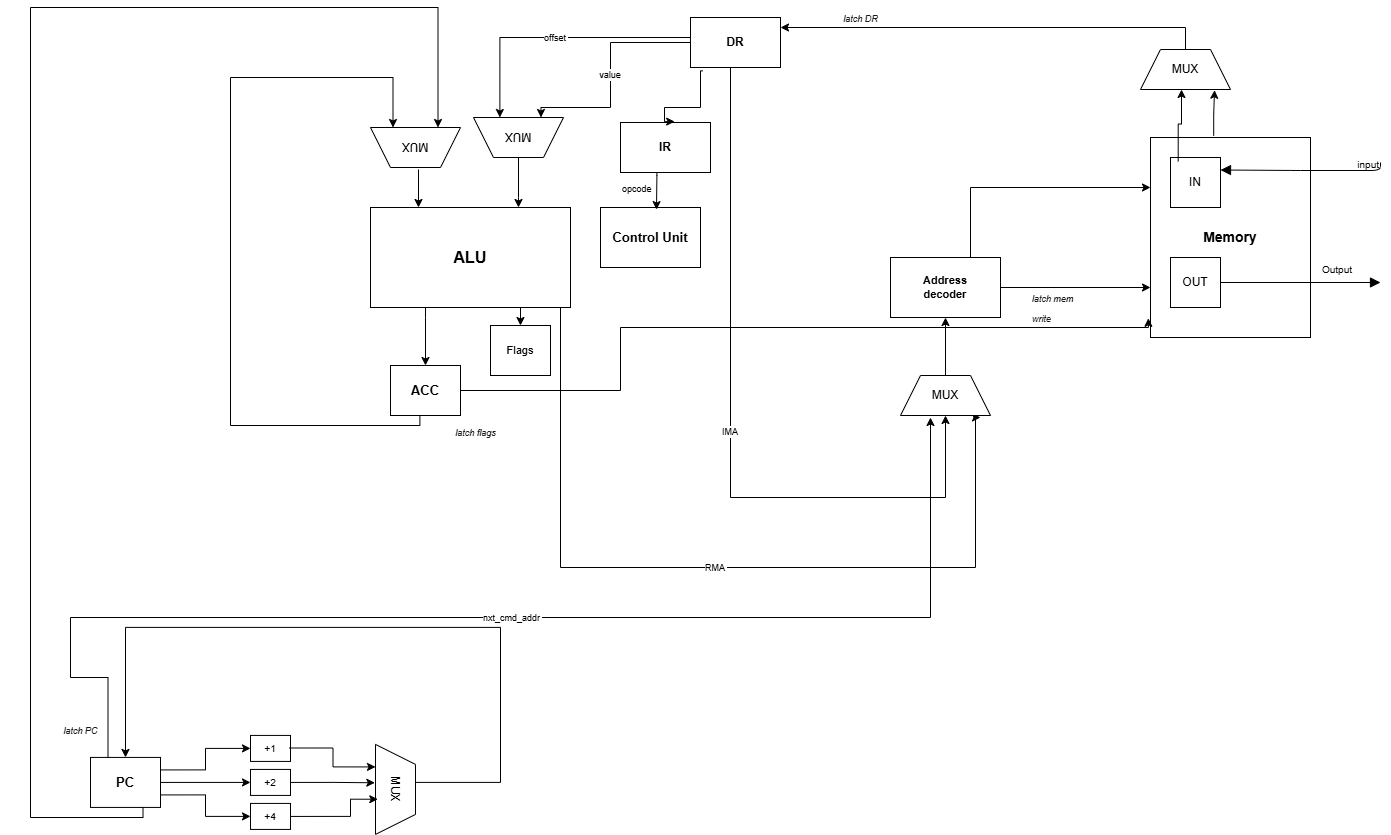

The diagram above was exported from draw.io. Its source (the exported page's mxGraphModel, read from the mxfile embedded in the PNG):
<mxGraphModel dx="1572" dy="920" grid="1" gridSize="10" guides="1" tooltips="1" connect="1" arrows="1" fold="1" page="1" pageScale="1" pageWidth="827" pageHeight="1169" math="0" shadow="0">
  <root>
    <mxCell id="0" />
    <mxCell id="1" parent="0" />
    <mxCell id="VXY7INPJ7OkuNvzl2ClP-2" parent="1" style="rounded=0;whiteSpace=wrap;html=1;fontSize=13;fontStyle=1;" value="PC" vertex="1">
      <mxGeometry height="50" width="70" x="120" y="1059.9299999999998" as="geometry" />
    </mxCell>
    <mxCell id="VXY7INPJ7OkuNvzl2ClP-4" parent="1" style="rounded=0;whiteSpace=wrap;html=1;fontSize=10;" value="+1" vertex="1">
      <mxGeometry height="26" width="40" x="280" y="1037.9299999999998" as="geometry" />
    </mxCell>
    <mxCell id="VXY7INPJ7OkuNvzl2ClP-5" parent="1" style="rounded=0;whiteSpace=wrap;html=1;fontSize=10;" value="+2" vertex="1">
      <mxGeometry height="26" width="40" x="280" y="1071.9299999999998" as="geometry" />
    </mxCell>
    <mxCell id="VXY7INPJ7OkuNvzl2ClP-6" parent="1" style="rounded=0;whiteSpace=wrap;html=1;fontSize=10;" value="+4" vertex="1">
      <mxGeometry height="26" width="40" x="280" y="1105.9299999999998" as="geometry" />
    </mxCell>
    <mxCell id="VXY7INPJ7OkuNvzl2ClP-10" parent="1" style="rounded=0;whiteSpace=wrap;html=1;fontSize=13;fontStyle=1;" value="ACC" vertex="1">
      <mxGeometry height="50" width="70" x="420" y="668" as="geometry" />
    </mxCell>
    <mxCell id="VXY7INPJ7OkuNvzl2ClP-12" parent="1" style="rounded=0;whiteSpace=wrap;html=1;fontSize=11;" value="Flags" vertex="1">
      <mxGeometry height="50" width="60" x="520" y="628" as="geometry" />
    </mxCell>
    <mxCell id="VXY7INPJ7OkuNvzl2ClP-13" parent="1" style="text;html=1;strokeColor=none;fillColor=none;fontSize=9;fontColor=#cc0000;fontStyle=2;align=center;" value="&lt;font style=&quot;color: rgb(26, 26, 26);&quot;&gt;latch flags&lt;/font&gt;" vertex="1">
      <mxGeometry height="16" width="90" x="460" y="724" as="geometry" />
    </mxCell>
    <mxCell id="VXY7INPJ7OkuNvzl2ClP-18" parent="1" style="rounded=0;whiteSpace=wrap;html=1;fontSize=16;fontStyle=1;" value="ALU" vertex="1">
      <mxGeometry height="100" width="200" x="400" y="510" as="geometry" />
    </mxCell>
    <mxCell id="VXY7INPJ7OkuNvzl2ClP-19" parent="1" style="rounded=0;whiteSpace=wrap;html=1;fontSize=13;fontStyle=1;" value="Control Unit" vertex="1">
      <mxGeometry height="60" width="100" x="630" y="510" as="geometry" />
    </mxCell>
    <mxCell id="VXY7INPJ7OkuNvzl2ClP-21" parent="1" style="text;html=1;strokeColor=none;fillColor=none;fontSize=9;align=left;" value="opcode" vertex="1">
      <mxGeometry height="16" width="55" x="650" y="480" as="geometry" />
    </mxCell>
    <mxCell id="VXY7INPJ7OkuNvzl2ClP-22" parent="1" style="rounded=0;whiteSpace=wrap;html=1;fontSize=12;fontStyle=1;" value="DR" vertex="1">
      <mxGeometry height="50" width="90" x="720" y="320" as="geometry" />
    </mxCell>
    <mxCell id="VXY7INPJ7OkuNvzl2ClP-23" parent="1" style="text;html=1;strokeColor=none;fillColor=none;fontSize=9;fontColor=#1A1A1A;fontStyle=2;align=center;" value="latch DR" vertex="1">
      <mxGeometry height="16" width="160" x="810" y="310" as="geometry" />
    </mxCell>
    <mxCell id="VXY7INPJ7OkuNvzl2ClP-24" parent="1" style="rounded=0;whiteSpace=wrap;html=1;fontSize=11;fontStyle=1;" value="Address&#10;decoder" vertex="1">
      <mxGeometry height="60" width="110" x="920" y="560" as="geometry" />
    </mxCell>
    <mxCell id="VXY7INPJ7OkuNvzl2ClP-28" parent="1" style="text;html=1;strokeColor=none;fillColor=none;fontSize=9;fontColor=#1A1A1A;fontStyle=2;align=left;" value="latch mem" vertex="1">
      <mxGeometry height="16" width="75" x="1060" y="590" as="geometry" />
    </mxCell>
    <mxCell id="VXY7INPJ7OkuNvzl2ClP-29" parent="1" style="text;html=1;strokeColor=none;fillColor=none;fontSize=9;fontColor=#1A1A1A;fontStyle=2;align=left;" value="write" vertex="1">
      <mxGeometry height="16" width="50" x="1060" y="610" as="geometry" />
    </mxCell>
    <mxCell id="VXY7INPJ7OkuNvzl2ClP-31" parent="1" style="rounded=0;whiteSpace=wrap;html=1;fontSize=14;fontStyle=1;" value="Memory" vertex="1">
      <mxGeometry height="200" width="160" x="1180" y="440" as="geometry" />
    </mxCell>
    <mxCell id="VXY7INPJ7OkuNvzl2ClP-32" parent="1" style="text;html=1;strokeColor=none;fillColor=none;fontSize=10;align=right;" value="input" vertex="1">
      <mxGeometry height="20" width="50" x="1360" y="455" as="geometry" />
    </mxCell>
    <mxCell id="VXY7INPJ7OkuNvzl2ClP-33" edge="1" parent="1" style="endArrow=block;endFill=1;endSize=8;edgeStyle=orthogonalEdgeStyle;entryX=1;entryY=0.25;entryDx=0;entryDy=0;" target="VXY7INPJ7OkuNvzl2ClP-70" value="">
      <mxGeometry relative="1" as="geometry">
        <Array as="points">
          <mxPoint x="1410" y="473" />
          <mxPoint x="1330" y="473" />
        </Array>
        <mxPoint x="1410" y="465" as="sourcePoint" />
        <mxPoint x="1340" y="465" as="targetPoint" />
      </mxGeometry>
    </mxCell>
    <mxCell id="VXY7INPJ7OkuNvzl2ClP-34" parent="1" style="text;html=1;strokeColor=none;fillColor=none;fontSize=10;align=left;" value="Output" vertex="1">
      <mxGeometry height="20" width="60" x="1350" y="560" as="geometry" />
    </mxCell>
    <mxCell id="VXY7INPJ7OkuNvzl2ClP-35" edge="1" parent="1" source="VXY7INPJ7OkuNvzl2ClP-71" style="endArrow=block;endFill=1;endSize=8;edgeStyle=orthogonalEdgeStyle;exitX=1;exitY=0.5;exitDx=0;exitDy=0;" value="">
      <mxGeometry relative="1" as="geometry">
        <mxPoint x="1340" y="505" as="sourcePoint" />
        <mxPoint x="1410" y="585" as="targetPoint" />
      </mxGeometry>
    </mxCell>
    <mxCell id="VXY7INPJ7OkuNvzl2ClP-36" edge="1" parent="1" source="VXY7INPJ7OkuNvzl2ClP-2" style="edgeStyle=orthogonalEdgeStyle;rounded=0;exitX=1;exitY=0.25;exitDx=0;exitDy=0;" target="VXY7INPJ7OkuNvzl2ClP-4" value="">
      <mxGeometry relative="1" as="geometry" />
    </mxCell>
    <mxCell id="VXY7INPJ7OkuNvzl2ClP-37" edge="1" parent="1" source="VXY7INPJ7OkuNvzl2ClP-2" style="edgeStyle=orthogonalEdgeStyle;rounded=0;exitX=1;exitY=0.5;exitDx=0;exitDy=0;" target="VXY7INPJ7OkuNvzl2ClP-5" value="">
      <mxGeometry relative="1" as="geometry" />
    </mxCell>
    <mxCell id="VXY7INPJ7OkuNvzl2ClP-38" edge="1" parent="1" source="VXY7INPJ7OkuNvzl2ClP-2" style="edgeStyle=orthogonalEdgeStyle;rounded=0;exitX=1;exitY=0.75;exitDx=0;exitDy=0;" target="VXY7INPJ7OkuNvzl2ClP-6" value="">
      <mxGeometry relative="1" as="geometry" />
    </mxCell>
    <mxCell id="VXY7INPJ7OkuNvzl2ClP-45" edge="1" parent="1" source="VXY7INPJ7OkuNvzl2ClP-22" style="edgeStyle=orthogonalEdgeStyle;rounded=0;fontSize=9;entryX=0.25;entryY=1;entryDx=0;entryDy=0;" target="VXY7INPJ7OkuNvzl2ClP-75" value="value">
      <mxGeometry relative="1" as="geometry">
        <Array as="points">
          <mxPoint x="640" y="345" />
          <mxPoint x="640" y="410" />
          <mxPoint x="571" y="410" />
        </Array>
      </mxGeometry>
    </mxCell>
    <mxCell id="VXY7INPJ7OkuNvzl2ClP-46" edge="1" parent="1" source="VXY7INPJ7OkuNvzl2ClP-22" style="edgeStyle=orthogonalEdgeStyle;rounded=0;fontSize=9;entryX=0.707;entryY=1;entryDx=0;entryDy=0;entryPerimeter=0;" target="VXY7INPJ7OkuNvzl2ClP-75" value="offset">
      <mxGeometry relative="1" as="geometry">
        <Array as="points">
          <mxPoint x="529" y="340" />
        </Array>
        <mxPoint x="563.7091377091376" y="455.04761904761904" as="targetPoint" />
      </mxGeometry>
    </mxCell>
    <mxCell id="VXY7INPJ7OkuNvzl2ClP-47" edge="1" parent="1" style="edgeStyle=orthogonalEdgeStyle;rounded=0;" target="VXY7INPJ7OkuNvzl2ClP-18" value="">
      <mxGeometry relative="1" as="geometry">
        <Array as="points">
          <mxPoint x="448" y="472" />
          <mxPoint x="448" y="510" />
        </Array>
        <mxPoint x="448" y="472" as="sourcePoint" />
      </mxGeometry>
    </mxCell>
    <mxCell id="VXY7INPJ7OkuNvzl2ClP-48" edge="1" parent="1" source="VXY7INPJ7OkuNvzl2ClP-75" style="edgeStyle=orthogonalEdgeStyle;rounded=0;exitX=0.5;exitY=0;exitDx=0;exitDy=0;" target="VXY7INPJ7OkuNvzl2ClP-18" value="">
      <mxGeometry relative="1" as="geometry">
        <Array as="points">
          <mxPoint x="548" y="500" />
          <mxPoint x="548" y="500" />
        </Array>
        <mxPoint x="548" y="472" as="sourcePoint" />
      </mxGeometry>
    </mxCell>
    <mxCell id="VXY7INPJ7OkuNvzl2ClP-49" edge="1" parent="1" source="VXY7INPJ7OkuNvzl2ClP-18" style="edgeStyle=orthogonalEdgeStyle;rounded=0;" target="VXY7INPJ7OkuNvzl2ClP-10" value="">
      <mxGeometry relative="1" as="geometry">
        <Array as="points">
          <mxPoint x="455" y="620" />
          <mxPoint x="455" y="620" />
        </Array>
      </mxGeometry>
    </mxCell>
    <mxCell id="VXY7INPJ7OkuNvzl2ClP-50" edge="1" parent="1" source="VXY7INPJ7OkuNvzl2ClP-18" style="edgeStyle=orthogonalEdgeStyle;rounded=0;entryX=0.5;entryY=0;entryDx=0;entryDy=0;" target="VXY7INPJ7OkuNvzl2ClP-12" value="">
      <mxGeometry relative="1" as="geometry">
        <Array as="points">
          <mxPoint x="535" y="610" />
          <mxPoint x="535" y="610" />
        </Array>
      </mxGeometry>
    </mxCell>
    <mxCell id="VXY7INPJ7OkuNvzl2ClP-55" edge="1" parent="1" source="VXY7INPJ7OkuNvzl2ClP-69" style="edgeStyle=orthogonalEdgeStyle;rounded=0;exitX=0.5;exitY=0;exitDx=0;exitDy=0;" target="VXY7INPJ7OkuNvzl2ClP-22" value="">
      <mxGeometry relative="1" as="geometry">
        <Array as="points">
          <mxPoint x="1215" y="330" />
        </Array>
      </mxGeometry>
    </mxCell>
    <mxCell id="VXY7INPJ7OkuNvzl2ClP-56" edge="1" parent="1" source="VXY7INPJ7OkuNvzl2ClP-31" style="edgeStyle=orthogonalEdgeStyle;rounded=0;entryX=0.823;entryY=1.018;entryDx=0;entryDy=0;entryPerimeter=0;exitX=0.395;exitY=-0.009;exitDx=0;exitDy=0;exitPerimeter=0;" target="VXY7INPJ7OkuNvzl2ClP-69" value="">
      <mxGeometry relative="1" as="geometry">
        <Array as="points" />
        <mxPoint x="1244" y="430" as="sourcePoint" />
      </mxGeometry>
    </mxCell>
    <mxCell id="VXY7INPJ7OkuNvzl2ClP-58" edge="1" parent="1" source="VXY7INPJ7OkuNvzl2ClP-24" style="edgeStyle=orthogonalEdgeStyle;rounded=0;" target="VXY7INPJ7OkuNvzl2ClP-31" value="">
      <mxGeometry relative="1" as="geometry">
        <Array as="points">
          <mxPoint x="1030" y="590" />
          <mxPoint x="1180" y="590" />
        </Array>
      </mxGeometry>
    </mxCell>
    <mxCell id="VXY7INPJ7OkuNvzl2ClP-59" edge="1" parent="1" style="edgeStyle=orthogonalEdgeStyle;rounded=0;" target="VXY7INPJ7OkuNvzl2ClP-24" value="">
      <mxGeometry relative="1" as="geometry">
        <Array as="points">
          <mxPoint x="975" y="680" />
          <mxPoint x="975" y="620" />
        </Array>
        <mxPoint x="975" y="680.0000000000002" as="sourcePoint" />
      </mxGeometry>
    </mxCell>
    <mxCell id="VXY7INPJ7OkuNvzl2ClP-60" edge="1" parent="1" source="VXY7INPJ7OkuNvzl2ClP-2" style="edgeStyle=orthogonalEdgeStyle;rounded=0;fontSize=9;exitX=0.25;exitY=0;exitDx=0;exitDy=0;" value="nxt_cmd_addr">
      <mxGeometry relative="1" as="geometry">
        <Array as="points">
          <mxPoint x="138" y="980" />
          <mxPoint x="100" y="980" />
          <mxPoint x="100" y="920" />
          <mxPoint x="960" y="920" />
        </Array>
        <mxPoint x="190" y="240" as="sourcePoint" />
        <mxPoint x="960" y="720.0000000000002" as="targetPoint" />
      </mxGeometry>
    </mxCell>
    <mxCell id="VXY7INPJ7OkuNvzl2ClP-61" edge="1" parent="1" source="VXY7INPJ7OkuNvzl2ClP-18" style="edgeStyle=orthogonalEdgeStyle;rounded=0;fontSize=9;" value="RMA">
      <mxGeometry relative="1" as="geometry">
        <Array as="points">
          <mxPoint x="590" y="870" />
          <mxPoint x="1005" y="870" />
          <mxPoint x="1005" y="720" />
        </Array>
        <mxPoint x="1010" y="720" as="targetPoint" />
      </mxGeometry>
    </mxCell>
    <mxCell id="VXY7INPJ7OkuNvzl2ClP-62" edge="1" parent="1" source="VXY7INPJ7OkuNvzl2ClP-22" style="edgeStyle=orthogonalEdgeStyle;rounded=0;fontSize=9;entryX=0.5;entryY=1;entryDx=0;entryDy=0;" target="VXY7INPJ7OkuNvzl2ClP-88" value="IMA">
      <mxGeometry relative="1" as="geometry">
        <Array as="points">
          <mxPoint x="760" y="800" />
          <mxPoint x="975" y="800" />
        </Array>
        <mxPoint x="990" y="740.0000000000002" as="targetPoint" />
      </mxGeometry>
    </mxCell>
    <mxCell id="VXY7INPJ7OkuNvzl2ClP-69" parent="1" style="shape=trapezoid;perimeter=trapezoidPerimeter;whiteSpace=wrap;html=1;fixedSize=1;rotation=0;" value="MUX" vertex="1">
      <mxGeometry height="40" width="90" x="1170" y="352" as="geometry" />
    </mxCell>
    <mxCell id="VXY7INPJ7OkuNvzl2ClP-70" parent="1" style="whiteSpace=wrap;html=1;aspect=fixed;" value="IN" vertex="1">
      <mxGeometry height="50" width="50" x="1200" y="460" as="geometry" />
    </mxCell>
    <mxCell id="VXY7INPJ7OkuNvzl2ClP-71" parent="1" style="whiteSpace=wrap;html=1;aspect=fixed;" value="OUT" vertex="1">
      <mxGeometry height="50" width="50" x="1200" y="560" as="geometry" />
    </mxCell>
    <mxCell id="VXY7INPJ7OkuNvzl2ClP-72" edge="1" parent="1" source="VXY7INPJ7OkuNvzl2ClP-70" style="edgeStyle=orthogonalEdgeStyle;rounded=0;entryX=0.823;entryY=1.018;entryDx=0;entryDy=0;entryPerimeter=0;exitX=0.154;exitY=0.077;exitDx=0;exitDy=0;exitPerimeter=0;" value="">
      <mxGeometry relative="1" as="geometry">
        <Array as="points" />
        <mxPoint x="1210" y="437" as="sourcePoint" />
        <mxPoint x="1211" y="392" as="targetPoint" />
      </mxGeometry>
    </mxCell>
    <mxCell id="VXY7INPJ7OkuNvzl2ClP-75" parent="1" style="shape=trapezoid;perimeter=trapezoidPerimeter;whiteSpace=wrap;html=1;fixedSize=1;rotation=-180;" value="MUX" vertex="1">
      <mxGeometry height="40" width="90" x="503" y="420" as="geometry" />
    </mxCell>
    <mxCell id="VXY7INPJ7OkuNvzl2ClP-76" parent="1" style="shape=trapezoid;perimeter=trapezoidPerimeter;whiteSpace=wrap;html=1;fixedSize=1;rotation=-180;" value="MUX" vertex="1">
      <mxGeometry height="40" width="90" x="400" y="430" as="geometry" />
    </mxCell>
    <mxCell id="VXY7INPJ7OkuNvzl2ClP-78" parent="1" style="shape=trapezoid;perimeter=trapezoidPerimeter;whiteSpace=wrap;html=1;fixedSize=1;rotation=90;" value="MUX" vertex="1">
      <mxGeometry height="40" width="90" x="380" y="1071.9299999999998" as="geometry" />
    </mxCell>
    <mxCell id="VXY7INPJ7OkuNvzl2ClP-80" edge="1" parent="1" style="edgeStyle=orthogonalEdgeStyle;rounded=0;exitX=1;exitY=0.75;exitDx=0;exitDy=0;entryX=0.609;entryY=0.943;entryDx=0;entryDy=0;entryPerimeter=0;" target="VXY7INPJ7OkuNvzl2ClP-78" value="">
      <mxGeometry relative="1" as="geometry">
        <Array as="points">
          <mxPoint x="380" y="1118.9299999999998" />
          <mxPoint x="380" y="1101.9299999999998" />
        </Array>
        <mxPoint x="319.96000000000004" y="1118.9299999999998" as="sourcePoint" />
        <mxPoint x="409.96000000000004" y="1139.9299999999998" as="targetPoint" />
      </mxGeometry>
    </mxCell>
    <mxCell id="VXY7INPJ7OkuNvzl2ClP-82" edge="1" parent="1" style="edgeStyle=orthogonalEdgeStyle;rounded=0;exitX=1;exitY=0.75;exitDx=0;exitDy=0;entryX=0.426;entryY=1.017;entryDx=0;entryDy=0;entryPerimeter=0;" target="VXY7INPJ7OkuNvzl2ClP-78" value="">
      <mxGeometry relative="1" as="geometry">
        <mxPoint x="320" y="1084.9299999999998" as="sourcePoint" />
        <mxPoint x="400" y="1099.9299999999998" as="targetPoint" />
      </mxGeometry>
    </mxCell>
    <mxCell id="VXY7INPJ7OkuNvzl2ClP-83" edge="1" parent="1" style="edgeStyle=orthogonalEdgeStyle;rounded=0;exitX=1;exitY=0.75;exitDx=0;exitDy=0;entryX=0.25;entryY=1;entryDx=0;entryDy=0;" target="VXY7INPJ7OkuNvzl2ClP-78" value="">
      <mxGeometry relative="1" as="geometry">
        <mxPoint x="319" y="1050.5" as="sourcePoint" />
        <mxPoint x="403" y="1050.5" as="targetPoint" />
      </mxGeometry>
    </mxCell>
    <mxCell id="VXY7INPJ7OkuNvzl2ClP-84" edge="1" parent="1" source="VXY7INPJ7OkuNvzl2ClP-10" style="edgeStyle=orthogonalEdgeStyle;rounded=0;exitX=0.42;exitY=0.991;exitDx=0;exitDy=0;exitPerimeter=0;entryX=0.75;entryY=1;entryDx=0;entryDy=0;" target="VXY7INPJ7OkuNvzl2ClP-76" value="">
      <mxGeometry relative="1" as="geometry">
        <Array as="points">
          <mxPoint x="449" y="728" />
          <mxPoint x="260" y="728" />
          <mxPoint x="260" y="380" />
          <mxPoint x="422" y="380" />
        </Array>
        <mxPoint x="376" y="743" as="sourcePoint" />
        <mxPoint x="290" y="360" as="targetPoint" />
      </mxGeometry>
    </mxCell>
    <mxCell id="VXY7INPJ7OkuNvzl2ClP-85" edge="1" parent="1" source="VXY7INPJ7OkuNvzl2ClP-2" style="edgeStyle=orthogonalEdgeStyle;rounded=0;exitX=0.75;exitY=1;exitDx=0;exitDy=0;entryX=0.25;entryY=1;entryDx=0;entryDy=0;" target="VXY7INPJ7OkuNvzl2ClP-76" value="">
      <mxGeometry relative="1" as="geometry">
        <Array as="points">
          <mxPoint x="173" y="1120" />
          <mxPoint x="60" y="1120" />
          <mxPoint x="60" y="310" />
          <mxPoint x="468" y="310" />
        </Array>
        <mxPoint x="280" y="310" as="sourcePoint" />
        <mxPoint x="364" y="310" as="targetPoint" />
      </mxGeometry>
    </mxCell>
    <mxCell id="VXY7INPJ7OkuNvzl2ClP-86" edge="1" parent="1" source="VXY7INPJ7OkuNvzl2ClP-10" style="edgeStyle=orthogonalEdgeStyle;rounded=0;exitX=1;exitY=0.5;exitDx=0;exitDy=0;entryX=-0.013;entryY=0.904;entryDx=0;entryDy=0;entryPerimeter=0;" target="VXY7INPJ7OkuNvzl2ClP-31" value="">
      <mxGeometry relative="1" as="geometry">
        <Array as="points">
          <mxPoint x="650" y="693" />
          <mxPoint x="650" y="630" />
          <mxPoint x="1178" y="630" />
        </Array>
        <mxPoint x="640" y="650" as="sourcePoint" />
        <mxPoint x="724" y="650" as="targetPoint" />
      </mxGeometry>
    </mxCell>
    <mxCell id="VXY7INPJ7OkuNvzl2ClP-88" parent="1" style="shape=trapezoid;perimeter=trapezoidPerimeter;whiteSpace=wrap;html=1;fixedSize=1;rotation=0;" value="MUX" vertex="1">
      <mxGeometry height="40" width="90" x="930" y="678" as="geometry" />
    </mxCell>
    <mxCell id="VXY7INPJ7OkuNvzl2ClP-91" edge="1" parent="1" source="VXY7INPJ7OkuNvzl2ClP-78" style="edgeStyle=orthogonalEdgeStyle;rounded=0;exitX=0.5;exitY=0;exitDx=0;exitDy=0;entryX=0.5;entryY=0;entryDx=0;entryDy=0;" target="VXY7INPJ7OkuNvzl2ClP-2" value="">
      <mxGeometry relative="1" as="geometry">
        <Array as="points">
          <mxPoint x="445" y="1084.9299999999998" />
          <mxPoint x="530" y="1084.9299999999998" />
          <mxPoint x="530" y="929.93" />
          <mxPoint x="155" y="929.93" />
        </Array>
        <mxPoint x="470" y="1136.9299999999998" as="sourcePoint" />
        <mxPoint x="557.04" y="1119.9299999999998" as="targetPoint" />
      </mxGeometry>
    </mxCell>
    <mxCell id="VXY7INPJ7OkuNvzl2ClP-92" edge="1" parent="1" source="VXY7INPJ7OkuNvzl2ClP-24" style="edgeStyle=orthogonalEdgeStyle;rounded=0;entryX=0;entryY=0.25;entryDx=0;entryDy=0;exitX=0.75;exitY=0;exitDx=0;exitDy=0;" target="VXY7INPJ7OkuNvzl2ClP-31" value="">
      <mxGeometry relative="1" as="geometry">
        <Array as="points">
          <mxPoint x="1000" y="560" />
          <mxPoint x="1000" y="490" />
        </Array>
        <mxPoint x="970" y="550" as="sourcePoint" />
        <mxPoint x="1027.04" y="490" as="targetPoint" />
      </mxGeometry>
    </mxCell>
    <mxCell id="VXY7INPJ7OkuNvzl2ClP-93" parent="1" style="rounded=0;whiteSpace=wrap;html=1;fontSize=12;fontStyle=1;" value="IR" vertex="1">
      <mxGeometry height="50" width="90" x="650" y="425" as="geometry" />
    </mxCell>
    <mxCell id="VXY7INPJ7OkuNvzl2ClP-96" edge="1" parent="1" source="VXY7INPJ7OkuNvzl2ClP-22" style="edgeStyle=orthogonalEdgeStyle;rounded=0;fontSize=9;entryX=0.602;entryY=-0.018;entryDx=0;entryDy=0;exitX=0.138;exitY=1.067;exitDx=0;exitDy=0;exitPerimeter=0;entryPerimeter=0;" target="VXY7INPJ7OkuNvzl2ClP-93" value="">
      <mxGeometry relative="1" as="geometry">
        <Array as="points">
          <mxPoint x="730" y="373" />
          <mxPoint x="730" y="410" />
          <mxPoint x="694" y="410" />
        </Array>
        <mxPoint x="845" y="176" as="sourcePoint" />
        <mxPoint x="1060" y="524" as="targetPoint" />
      </mxGeometry>
    </mxCell>
    <mxCell id="VXY7INPJ7OkuNvzl2ClP-97" edge="1" parent="1" source="VXY7INPJ7OkuNvzl2ClP-93" style="edgeStyle=orthogonalEdgeStyle;rounded=0;fontSize=9;entryX=0.56;entryY=0.035;entryDx=0;entryDy=0;exitX=0.404;exitY=0.998;exitDx=0;exitDy=0;exitPerimeter=0;entryPerimeter=0;" target="VXY7INPJ7OkuNvzl2ClP-19" value="">
      <mxGeometry relative="1" as="geometry">
        <Array as="points">
          <mxPoint x="686" y="478" />
        </Array>
        <mxPoint x="768" y="490" as="sourcePoint" />
        <mxPoint x="740" y="541" as="targetPoint" />
      </mxGeometry>
    </mxCell>
    <mxCell id="VXY7INPJ7OkuNvzl2ClP-101" parent="1" style="text;html=1;strokeColor=none;fillColor=none;fontSize=9;fontColor=#1A1A1A;fontStyle=2;align=center;" value="latch PC" vertex="1">
      <mxGeometry height="16" width="160" x="30" y="1021.9300000000001" as="geometry" />
    </mxCell>
  </root>
</mxGraphModel>